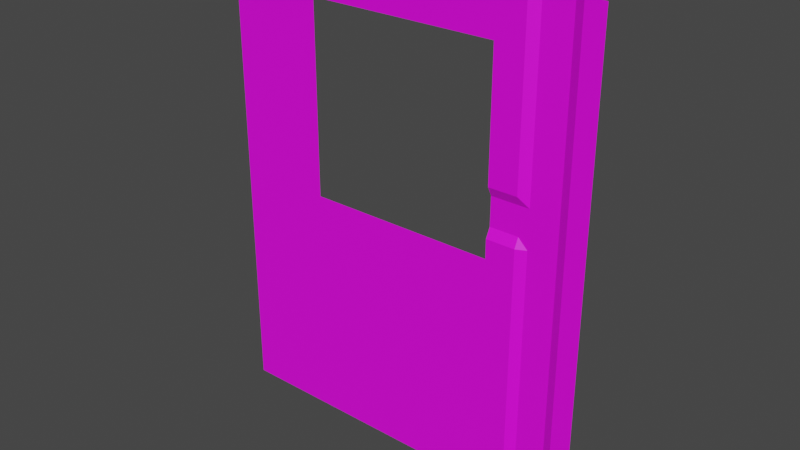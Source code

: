 # Source: groundph.blend  (saved by Blender 2.93.21; exported with 4.5.12 LTS)
import bpy
from mathutils import Matrix  # noqa: F401  (used for matrix-valued properties, if any)

bpy.ops.wm.read_factory_settings(use_empty=True)
scene = bpy.context.scene
scene.name = 'Scene'

# ---- collections
col_collection = bpy.data.collections.new('Collection'); scene.collection.children.link(col_collection)

# ---- images (referenced by path relative to the original .blend; pixels are not part of the script)
import os
ASSET_DIR = os.environ.get("B2B_ASSET_DIR", "")  # directory of the original .blend (textures are referenced by path, not embedded)
HERE = os.path.dirname(os.path.abspath(__file__))  # packed textures are extracted next to this script under _unpacked/

def load_image(name, relpath, width, height, colorspace="sRGB"):
    """Load a texture the original file referenced (path relative to the .blend, or extracted next to this script)."""
    p = next((c for c in (os.path.join(HERE, relpath), os.path.join(ASSET_DIR, relpath)) if relpath and os.path.exists(c)), "")
    if p:
        img = bpy.data.images.load(p, check_existing=True)
        img.name = name
    else:  # same state as the original file: an image datablock whose file is absent (Cycles renders it pink)
        img = bpy.data.images.new(name, width, height)
        img.source = "FILE"
        img.filepath = "//" + (relpath or name)
    img.colorspace_settings.name = colorspace
    return img
img_imphenziapalette_png = load_image('imphenziapalette.png', 'imphenziapalette.png', 1024, 1024, 'sRGB')

# ---- materials (node trees are filled in below, after node groups)
mat_material = bpy.data.materials.new('Material')
mat_material.use_transparent_shadow = False

# ---- material node trees
mat_material.use_nodes = True; mat_material.node_tree.nodes.clear()
_N = mat_material.node_tree.nodes; _L = mat_material.node_tree.links
n0 = _N.new('ShaderNodeBsdfPrincipled'); n0.name = 'Principled BSDF'; n0.location = (10, 300)
n0.distribution = 'GGX'
n0.subsurface_method = 'BURLEY'
n0.inputs[3].default_value = 1.45
n0.inputs[27].default_value = (0.0, 0.0, 0.0, 1.0)
n0.inputs[28].default_value = 1.0
n1 = _N.new('ShaderNodeOutputMaterial'); n1.name = 'Material Output'; n1.location = (300, 300)
n2 = _N.new('ShaderNodeTexImage'); n2.name = 'Image Texture'; n2.location = (-406, 215)
n2.image = img_imphenziapalette_png
n2.interpolation = 'Closest'
_L.new(n0.outputs[0], n1.inputs[0])
_L.new(n2.outputs[0], n0.inputs[0])
n1.is_active_output = True

# ---- world
world_world = bpy.data.worlds.new('World'); scene.world = world_world
world_world.use_nodes = True; world_world.node_tree.nodes.clear()
_N = world_world.node_tree.nodes; _L = world_world.node_tree.links
n0 = _N.new('ShaderNodeOutputWorld'); n0.name = 'World Output'; n0.location = (300, 300)
n1 = _N.new('ShaderNodeBackground'); n1.name = 'Background'; n1.location = (10, 300)
n1.inputs[0].default_value = (0.05088, 0.05088, 0.05088, 1.0)
_L.new(n1.outputs[0], n0.inputs[0])
n0.is_active_output = True
world_world.color = (0.05088, 0.05088, 0.05088)
world_world.use_sun_shadow = False
world_world.sun_shadow_jitter_overblur = 0.0

# ---- meshes
me_plane = bpy.data.meshes.new('Plane')
me_plane.from_pydata([(-20.0, 1.093e-06, 25.0), (20.0, 1.093e-06, 25.0), (-20.0, -1.093e-06, -25.0), (20.0, -1.093e-06, -25.0), (18.0, 1.093e-06, 25.0), (18.0, -1.093e-06, -25.0), (17.0, 0.5, -25.0), (17.0, 0.5, 25.0), (14.0, 0.5, -25.0), (14.0, 0.5, 25.0), (13.0, -1.093e-06, -25.0), (13.0, 1.093e-06, 25.0), (-20.0, 9.541e-17, 2.183e-09), (20.0, 9.541e-17, 2.183e-09), (18.0, 9.541e-17, 2.183e-09), (17.0, 0.5, -1.967e-08), (14.0, 0.5, -1.967e-08), (13.0, 9.541e-17, 2.183e-09), (-20.0, 8.742e-07, 20.0), (20.0, 8.742e-07, 20.0), (18.0, 8.742e-07, 20.0), (17.0, 0.5, 20.0), (14.0, 0.5, 20.0), (13.0, 8.742e-07, 20.0), (20.0, 8.742e-08, 2.0), (18.0, 8.742e-08, 2.0), (17.0, 0.5, 2.0), (14.0, 0.5, 2.0), (13.0, 8.742e-08, 2.0), (20.0, 1.311e-07, 3.0), (18.0, 1.311e-07, 3.0), (17.0, 0.5, 3.0), (14.0, 0.5, 3.0), (13.0, 0.5, 3.0), (20.0, 2.623e-07, 6.0), (18.0, 2.623e-07, 6.0), (17.0, 0.5, 6.0), (14.0, 0.5, 6.0), (13.0, 0.5, 6.0), (20.0, 3.06e-07, 7.0), (18.0, 3.06e-07, 7.0), (17.0, 0.5, 7.0), (14.0, 0.5, 7.0), (13.0, 3.06e-07, 7.0), (-10.0, -1.093e-06, -25.0), (-10.0, 1.093e-06, 25.0), (-10.0, 9.541e-17, 2.183e-09), (-10.0, 8.742e-07, 20.0), (10.0, 1.093e-06, 25.0), (10.0, -1.093e-06, -25.0), (10.0, 9.541e-17, 2.183e-09), (10.0, 8.742e-07, 20.0), (10.0, 8.742e-08, 2.0), (10.0, 0.5, 3.0), (10.0, 0.5, 6.0), (10.0, 3.06e-07, 7.0)], [], [(14, 13, 3, 5), (15, 14, 5, 6), (16, 15, 6, 8), (17, 16, 8, 10), (50, 17, 10, 49), (52, 28, 17, 50), (28, 27, 16, 17), (27, 26, 15, 16), (26, 25, 14, 15), (25, 24, 13, 14), (4, 1, 19, 20), (7, 4, 20, 21), (9, 7, 21, 22), (11, 9, 22, 23), (48, 11, 23, 51), (30, 29, 24, 25), (31, 30, 25, 26), (32, 31, 26, 27), (33, 32, 27, 28), (53, 33, 28, 52), (54, 38, 33, 53), (38, 37, 32, 33), (37, 36, 31, 32), (36, 35, 30, 31), (35, 34, 29, 30), (40, 39, 34, 35), (41, 40, 35, 36), (42, 41, 36, 37), (43, 42, 37, 38), (55, 43, 38, 54), (51, 23, 43, 55), (23, 22, 42, 43), (22, 21, 41, 42), (21, 20, 40, 41), (20, 19, 39, 40), (46, 12, 18, 47), (0, 45, 47, 18), (12, 46, 44, 2), (45, 48, 51, 47), (46, 50, 49, 44)])
_uv = me_plane.uv_layers.new(name='UVMap')
_uv.uv.foreach_set('vector', [0.9403, 0.8162, 0.9403, 0.8162, 0.9403, 0.8162, 0.9403, 0.8162, 0.686, 0.5558, 0.686, 0.5558, 0.686, 0.5558, 0.686, 0.5558, 0.686, 0.5558, 0.686, 0.5558, 0.686, 0.5558, 0.686, 0.5558, 0.686, 0.5558, 0.686, 0.5558, 0.686, 0.5558, 0.686, 0.5558, 0.9403, 0.8162, 0.9403, 0.8162, 0.9403, 0.8162, 0.9403, 0.8162, 0.9403, 0.8162, 0.9403, 0.8162, 0.9403, 0.8162, 0.9403, 0.8162, 0.686, 0.5558, 0.686, 0.5558, 0.686, 0.5558, 0.686, 0.5558, 0.686, 0.5558, 0.686, 0.5558, 0.686, 0.5558, 0.686, 0.5558, 0.686, 0.5558, 0.686, 0.5558, 0.686, 0.5558, 0.686, 0.5558, 0.9403, 0.8162, 0.9403, 0.8162, 0.9403, 0.8162, 0.9403, 0.8162, 0.9403, 0.8162, 0.9403, 0.8162, 0.9403, 0.8162, 0.9403, 0.8162, 0.686, 0.5558, 0.686, 0.5558, 0.686, 0.5558, 0.686, 0.5558, 0.686, 0.5558, 0.686, 0.5558, 0.686, 0.5558, 0.686, 0.5558, 0.686, 0.5558, 0.686, 0.5558, 0.686, 0.5558, 0.686, 0.5558, 0.9403, 0.8162, 0.9403, 0.8162, 0.9403, 0.8162, 0.9403, 0.8162, 0.9403, 0.8162, 0.9403, 0.8162, 0.9403, 0.8162, 0.9403, 0.8162, 0.686, 0.5558, 0.686, 0.5558, 0.686, 0.5558, 0.686, 0.5558, 0.686, 0.5558, 0.686, 0.5558, 0.686, 0.5558, 0.686, 0.5558, 0.686, 0.5558, 0.686, 0.5558, 0.686, 0.5558, 0.686, 0.5558, 0.686, 0.5558, 0.686, 0.5558, 0.686, 0.5558, 0.686, 0.5558, 0.686, 0.5558, 0.686, 0.5558, 0.686, 0.5558, 0.686, 0.5558, 0.686, 0.5558, 0.686, 0.5558, 0.686, 0.5558, 0.686, 0.5558, 0.686, 0.5558, 0.686, 0.5558, 0.686, 0.5558, 0.686, 0.5558, 0.686, 0.5558, 0.686, 0.5558, 0.686, 0.5558, 0.686, 0.5558, 0.9403, 0.8162, 0.9403, 0.8162, 0.9403, 0.8162, 0.9403, 0.8162, 0.9403, 0.8162, 0.9403, 0.8162, 0.9403, 0.8162, 0.9403, 0.8162, 0.686, 0.5558, 0.686, 0.5558, 0.686, 0.5558, 0.686, 0.5558, 0.686, 0.5558, 0.686, 0.5558, 0.686, 0.5558, 0.686, 0.5558, 0.686, 0.5558, 0.686, 0.5558, 0.686, 0.5558, 0.686, 0.5558, 0.686, 0.5558, 0.686, 0.5558, 0.686, 0.5558, 0.686, 0.5558, 0.9403, 0.8162, 0.9403, 0.8162, 0.9403, 0.8162, 0.9403, 0.8162, 0.686, 0.5558, 0.686, 0.5558, 0.686, 0.5558, 0.686, 0.5558, 0.686, 0.5558, 0.686, 0.5558, 0.686, 0.5558, 0.686, 0.5558, 0.686, 0.5558, 0.686, 0.5558, 0.686, 0.5558, 0.686, 0.5558, 0.9403, 0.8162, 0.9403, 0.8162, 0.9403, 0.8162, 0.9403, 0.8162, 0.9403, 0.8162, 0.9403, 0.8162, 0.9403, 0.8162, 0.9403, 0.8162, 0.9403, 0.8162, 0.9403, 0.8162, 0.9403, 0.8162, 0.9403, 0.8162, 0.9403, 0.8162, 0.9403, 0.8162, 0.9403, 0.8162, 0.9403, 0.8162, 0.9403, 0.8162, 0.9403, 0.8162, 0.9403, 0.8162, 0.9403, 0.8162, 0.9403, 0.8162, 0.9403, 0.8162, 0.9403, 0.8162, 0.9403, 0.8162])
me_plane.materials.append(mat_material)
me_plane.use_remesh_fix_poles = True
me_plane.use_remesh_preserve_attributes = False
me_plane.update()

# ---- objects
ob_plane = bpy.data.objects.new('Plane', me_plane)

# ---- transforms, parenting, visibility, modifiers, constraints
ob_plane.location = (0.0, 0.0, 0.0)

# ---- collection membership
col_collection.objects.link(ob_plane)

# ---- scene / render settings (as saved in the file)
scene.frame_start = 1; scene.frame_end = 250; scene.frame_set(1)
scene.render.engine = 'BLENDER_EEVEE_NEXT'
scene.cycles.use_denoising = False
scene.cycles.samples = 128
scene.cycles.sampling_pattern = 'TABULATED_SOBOL'
scene.cycles.use_adaptive_sampling = False
scene.cycles.use_light_tree = False
scene.view_settings.view_transform = 'Filmic'
bpy.context.view_layer.update()

# ---- added for rendering (the .blend has no active camera and no usable light): camera, sun
cam_auto = bpy.data.cameras.new('AutoCamera')
cam_auto.lens = 50.0
cam_auto.sensor_width = 36.0
cam_auto.clip_end = 1039.75
ob_auto_camera = bpy.data.objects.new('AutoCamera', cam_auto)
scene.collection.objects.link(ob_auto_camera)
ob_auto_camera.location = (59.2451, -70.8441, 47.3961)
ob_auto_camera.rotation_euler = (1.09748, -7.21219e-08, 0.694738)
scene.camera = ob_auto_camera
light_auto_sun = bpy.data.lights.new('AutoSun', 'SUN')
light_auto_sun.energy = 3.0
light_auto_sun.angle = 0.0523599
ob_auto_sun = bpy.data.objects.new('AutoSun', light_auto_sun)
scene.collection.objects.link(ob_auto_sun)
ob_auto_sun.rotation_euler = (0.872665, 0.174533, 0.523599)
bpy.context.view_layer.update()
